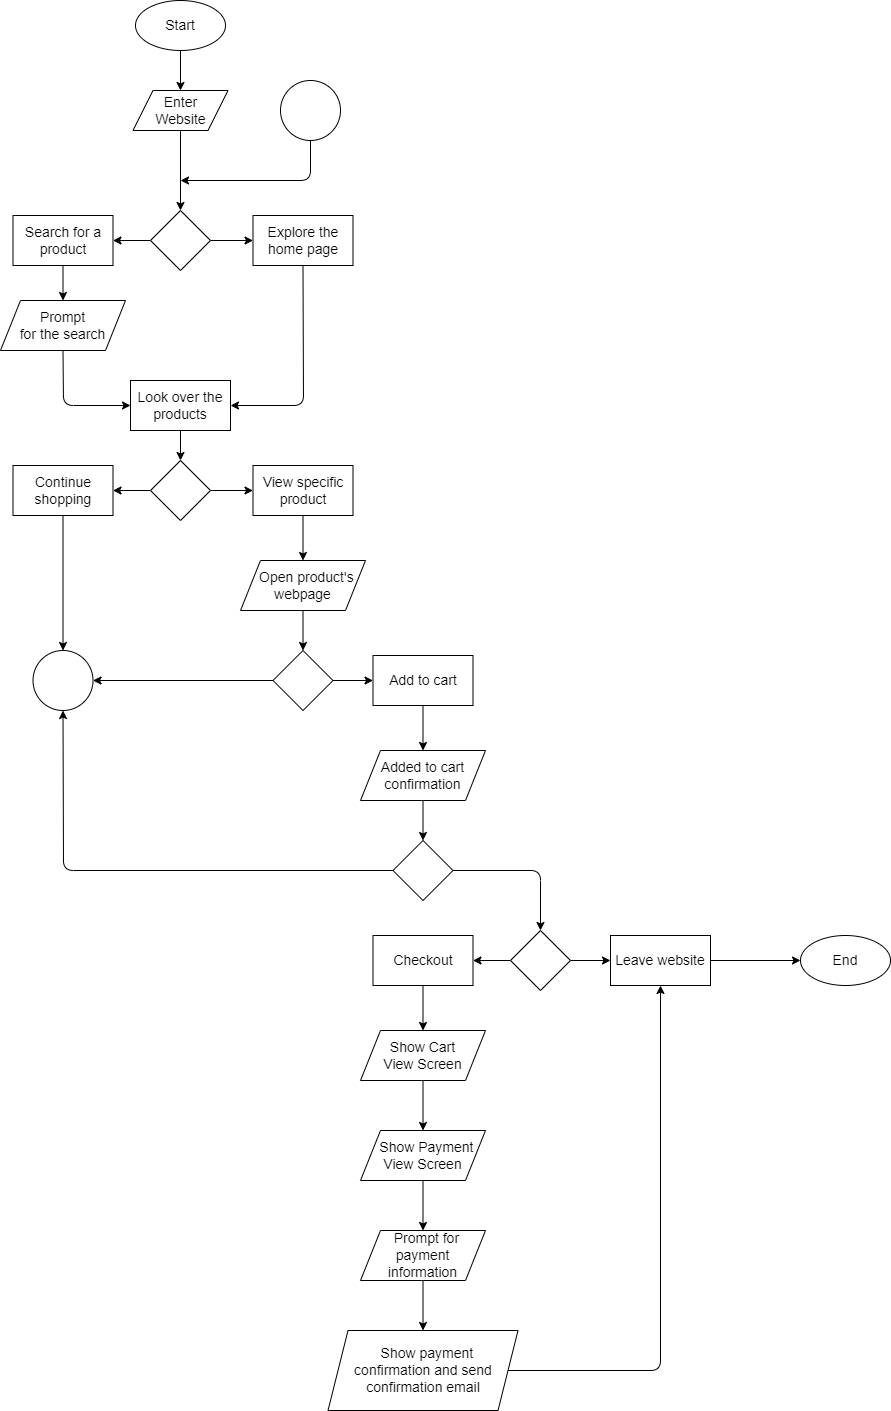

The diagram above was exported from draw.io. Its source (the exported page's mxGraphModel, read from the mxfile embedded in the PNG):
<mxGraphModel dx="1336" dy="751" grid="1" gridSize="10" guides="1" tooltips="1" connect="1" arrows="1" fold="1" page="1" pageScale="1" pageWidth="1100" pageHeight="1700" math="0" shadow="0">
  <root>
    <mxCell id="0" />
    <mxCell id="1" parent="0" />
    <mxCell id="43" style="edgeStyle=none;html=1;exitX=0.5;exitY=1;exitDx=0;exitDy=0;entryX=0.5;entryY=0;entryDx=0;entryDy=0;fontSize=14;" edge="1" parent="1" source="7" target="8">
      <mxGeometry relative="1" as="geometry" />
    </mxCell>
    <mxCell id="7" value="Start" style="ellipse;whiteSpace=wrap;html=1;fontSize=14;" vertex="1" parent="1">
      <mxGeometry x="175" y="20" width="90" height="50" as="geometry" />
    </mxCell>
    <mxCell id="44" style="edgeStyle=none;html=1;exitX=0.5;exitY=1;exitDx=0;exitDy=0;entryX=0.5;entryY=0;entryDx=0;entryDy=0;fontSize=14;" edge="1" parent="1" source="8" target="9">
      <mxGeometry relative="1" as="geometry" />
    </mxCell>
    <mxCell id="8" value="Enter&lt;br style=&quot;font-size: 14px;&quot;&gt;Website" style="shape=parallelogram;perimeter=parallelogramPerimeter;whiteSpace=wrap;html=1;fixedSize=1;fontSize=14;spacing=2;" vertex="1" parent="1">
      <mxGeometry x="172.5" y="110" width="95" height="40" as="geometry" />
    </mxCell>
    <mxCell id="45" style="edgeStyle=none;html=1;exitX=0;exitY=0.5;exitDx=0;exitDy=0;entryX=1;entryY=0.5;entryDx=0;entryDy=0;fontSize=14;" edge="1" parent="1" source="9" target="14">
      <mxGeometry relative="1" as="geometry" />
    </mxCell>
    <mxCell id="46" style="edgeStyle=none;html=1;exitX=1;exitY=0.5;exitDx=0;exitDy=0;entryX=0;entryY=0.5;entryDx=0;entryDy=0;fontSize=14;" edge="1" parent="1" source="9" target="11">
      <mxGeometry relative="1" as="geometry" />
    </mxCell>
    <mxCell id="9" value="" style="rhombus;whiteSpace=wrap;html=1;fontSize=14;spacing=2;" vertex="1" parent="1">
      <mxGeometry x="190" y="230" width="60" height="60" as="geometry" />
    </mxCell>
    <mxCell id="50" style="edgeStyle=none;html=1;exitX=0.5;exitY=1;exitDx=0;exitDy=0;entryX=1;entryY=0.5;entryDx=0;entryDy=0;fontSize=14;" edge="1" parent="1" source="11" target="13">
      <mxGeometry relative="1" as="geometry">
        <Array as="points">
          <mxPoint x="343" y="425" />
        </Array>
      </mxGeometry>
    </mxCell>
    <mxCell id="11" value="Explore the home page" style="rounded=0;whiteSpace=wrap;html=1;fontSize=14;spacing=2;" vertex="1" parent="1">
      <mxGeometry x="292.5" y="235" width="100" height="50" as="geometry" />
    </mxCell>
    <mxCell id="51" style="edgeStyle=none;html=1;exitX=0.5;exitY=1;exitDx=0;exitDy=0;entryX=0;entryY=0.5;entryDx=0;entryDy=0;fontSize=14;" edge="1" parent="1" source="12" target="13">
      <mxGeometry relative="1" as="geometry">
        <Array as="points">
          <mxPoint x="103" y="425" />
        </Array>
      </mxGeometry>
    </mxCell>
    <mxCell id="12" value="Prompt&lt;br style=&quot;font-size: 14px;&quot;&gt;for the search" style="shape=parallelogram;perimeter=parallelogramPerimeter;whiteSpace=wrap;html=1;fixedSize=1;fontSize=14;spacing=2;" vertex="1" parent="1">
      <mxGeometry x="40" y="320" width="125" height="50" as="geometry" />
    </mxCell>
    <mxCell id="52" style="edgeStyle=none;html=1;exitX=0.5;exitY=1;exitDx=0;exitDy=0;entryX=0.5;entryY=0;entryDx=0;entryDy=0;fontSize=14;" edge="1" parent="1" source="13" target="16">
      <mxGeometry relative="1" as="geometry" />
    </mxCell>
    <mxCell id="13" value="Look over the products" style="rounded=0;whiteSpace=wrap;html=1;fontSize=14;spacing=2;" vertex="1" parent="1">
      <mxGeometry x="170" y="400" width="100" height="50" as="geometry" />
    </mxCell>
    <mxCell id="47" style="edgeStyle=none;html=1;exitX=0.5;exitY=1;exitDx=0;exitDy=0;entryX=0.5;entryY=0;entryDx=0;entryDy=0;fontSize=14;" edge="1" parent="1" source="14" target="12">
      <mxGeometry relative="1" as="geometry" />
    </mxCell>
    <mxCell id="14" value="Search for a product" style="rounded=0;whiteSpace=wrap;html=1;fontSize=14;spacing=2;" vertex="1" parent="1">
      <mxGeometry x="52.5" y="235" width="100" height="50" as="geometry" />
    </mxCell>
    <mxCell id="53" style="edgeStyle=none;html=1;exitX=0;exitY=0.5;exitDx=0;exitDy=0;entryX=1;entryY=0.5;entryDx=0;entryDy=0;fontSize=14;" edge="1" parent="1" source="16" target="18">
      <mxGeometry relative="1" as="geometry" />
    </mxCell>
    <mxCell id="54" style="edgeStyle=none;html=1;exitX=1;exitY=0.5;exitDx=0;exitDy=0;entryX=0;entryY=0.5;entryDx=0;entryDy=0;fontSize=14;" edge="1" parent="1" source="16" target="17">
      <mxGeometry relative="1" as="geometry" />
    </mxCell>
    <mxCell id="16" value="" style="rhombus;whiteSpace=wrap;html=1;fontSize=14;spacing=2;" vertex="1" parent="1">
      <mxGeometry x="190" y="480" width="60" height="60" as="geometry" />
    </mxCell>
    <mxCell id="55" style="edgeStyle=none;html=1;exitX=0.5;exitY=1;exitDx=0;exitDy=0;entryX=0.5;entryY=0;entryDx=0;entryDy=0;fontSize=14;" edge="1" parent="1" source="17" target="29">
      <mxGeometry relative="1" as="geometry" />
    </mxCell>
    <mxCell id="17" value="View specific product" style="rounded=0;whiteSpace=wrap;html=1;fontSize=14;spacing=2;" vertex="1" parent="1">
      <mxGeometry x="292.5" y="485" width="100" height="50" as="geometry" />
    </mxCell>
    <mxCell id="61" style="edgeStyle=none;html=1;exitX=0.5;exitY=1;exitDx=0;exitDy=0;entryX=0.5;entryY=0;entryDx=0;entryDy=0;fontSize=14;" edge="1" parent="1" source="18" target="58">
      <mxGeometry relative="1" as="geometry" />
    </mxCell>
    <mxCell id="18" value="Continue shopping" style="rounded=0;whiteSpace=wrap;html=1;fontSize=14;spacing=2;" vertex="1" parent="1">
      <mxGeometry x="52.5" y="485" width="100" height="50" as="geometry" />
    </mxCell>
    <mxCell id="62" style="edgeStyle=none;html=1;exitX=0;exitY=0.5;exitDx=0;exitDy=0;entryX=1;entryY=0.5;entryDx=0;entryDy=0;fontSize=14;" edge="1" parent="1" source="19" target="58">
      <mxGeometry relative="1" as="geometry" />
    </mxCell>
    <mxCell id="67" style="edgeStyle=none;html=1;exitX=1;exitY=0.5;exitDx=0;exitDy=0;entryX=0;entryY=0.5;entryDx=0;entryDy=0;fontSize=14;" edge="1" parent="1" source="19" target="66">
      <mxGeometry relative="1" as="geometry" />
    </mxCell>
    <mxCell id="19" value="" style="rhombus;whiteSpace=wrap;html=1;fontSize=14;spacing=2;" vertex="1" parent="1">
      <mxGeometry x="312.5" y="670" width="60" height="60" as="geometry" />
    </mxCell>
    <mxCell id="69" style="edgeStyle=none;html=1;exitX=0.5;exitY=1;exitDx=0;exitDy=0;entryX=0.5;entryY=0;entryDx=0;entryDy=0;fontSize=14;" edge="1" parent="1" source="25" target="28">
      <mxGeometry relative="1" as="geometry" />
    </mxCell>
    <mxCell id="25" value="Added to cart&lt;br&gt;confirmation" style="shape=parallelogram;perimeter=parallelogramPerimeter;whiteSpace=wrap;html=1;fixedSize=1;fontSize=14;spacing=2;" vertex="1" parent="1">
      <mxGeometry x="400" y="770" width="125" height="50" as="geometry" />
    </mxCell>
    <mxCell id="70" style="edgeStyle=none;html=1;exitX=0;exitY=0.5;exitDx=0;exitDy=0;entryX=0.5;entryY=1;entryDx=0;entryDy=0;fontSize=14;" edge="1" parent="1" source="28" target="58">
      <mxGeometry relative="1" as="geometry">
        <Array as="points">
          <mxPoint x="103" y="890" />
        </Array>
      </mxGeometry>
    </mxCell>
    <mxCell id="72" style="edgeStyle=none;html=1;exitX=1;exitY=0.5;exitDx=0;exitDy=0;fontSize=14;entryX=0.5;entryY=0;entryDx=0;entryDy=0;" edge="1" parent="1" source="28" target="32">
      <mxGeometry relative="1" as="geometry">
        <mxPoint x="580" y="890.3333333333333" as="targetPoint" />
        <Array as="points">
          <mxPoint x="580" y="890" />
        </Array>
      </mxGeometry>
    </mxCell>
    <mxCell id="28" value="" style="rhombus;whiteSpace=wrap;html=1;fontSize=14;spacing=2;" vertex="1" parent="1">
      <mxGeometry x="432.5" y="860" width="60" height="60" as="geometry" />
    </mxCell>
    <mxCell id="56" style="edgeStyle=none;html=1;exitX=0.5;exitY=1;exitDx=0;exitDy=0;entryX=0.5;entryY=0;entryDx=0;entryDy=0;fontSize=14;" edge="1" parent="1" source="29" target="19">
      <mxGeometry relative="1" as="geometry" />
    </mxCell>
    <mxCell id="29" value="&amp;nbsp; Open product's webpage" style="shape=parallelogram;perimeter=parallelogramPerimeter;whiteSpace=wrap;html=1;fixedSize=1;fontSize=14;spacing=2;" vertex="1" parent="1">
      <mxGeometry x="280" y="580" width="125" height="50" as="geometry" />
    </mxCell>
    <mxCell id="73" style="edgeStyle=none;html=1;exitX=1;exitY=0.5;exitDx=0;exitDy=0;entryX=0;entryY=0.5;entryDx=0;entryDy=0;fontSize=14;" edge="1" parent="1" source="32" target="33">
      <mxGeometry relative="1" as="geometry" />
    </mxCell>
    <mxCell id="74" style="edgeStyle=none;html=1;exitX=0;exitY=0.5;exitDx=0;exitDy=0;entryX=1;entryY=0.5;entryDx=0;entryDy=0;fontSize=14;" edge="1" parent="1" source="32" target="34">
      <mxGeometry relative="1" as="geometry" />
    </mxCell>
    <mxCell id="32" value="" style="rhombus;whiteSpace=wrap;html=1;fontSize=14;spacing=2;" vertex="1" parent="1">
      <mxGeometry x="550" y="950" width="60" height="60" as="geometry" />
    </mxCell>
    <mxCell id="75" style="edgeStyle=none;html=1;exitX=1;exitY=0.5;exitDx=0;exitDy=0;entryX=0;entryY=0.5;entryDx=0;entryDy=0;fontSize=14;" edge="1" parent="1" source="33" target="42">
      <mxGeometry relative="1" as="geometry" />
    </mxCell>
    <mxCell id="33" value="Leave website" style="rounded=0;whiteSpace=wrap;html=1;fontSize=14;spacing=2;" vertex="1" parent="1">
      <mxGeometry x="650" y="955" width="100" height="50" as="geometry" />
    </mxCell>
    <mxCell id="76" style="edgeStyle=none;html=1;exitX=0.5;exitY=1;exitDx=0;exitDy=0;entryX=0.5;entryY=0;entryDx=0;entryDy=0;fontSize=14;" edge="1" parent="1" source="34" target="36">
      <mxGeometry relative="1" as="geometry" />
    </mxCell>
    <mxCell id="34" value="Checkout" style="rounded=0;whiteSpace=wrap;html=1;fontSize=14;spacing=2;" vertex="1" parent="1">
      <mxGeometry x="412.5" y="955" width="100" height="50" as="geometry" />
    </mxCell>
    <mxCell id="77" style="edgeStyle=none;html=1;exitX=0.5;exitY=1;exitDx=0;exitDy=0;entryX=0.5;entryY=0;entryDx=0;entryDy=0;fontSize=14;" edge="1" parent="1" source="36" target="37">
      <mxGeometry relative="1" as="geometry" />
    </mxCell>
    <mxCell id="36" value="Show Cart&lt;br&gt;View Screen" style="shape=parallelogram;perimeter=parallelogramPerimeter;whiteSpace=wrap;html=1;fixedSize=1;fontSize=14;spacing=2;" vertex="1" parent="1">
      <mxGeometry x="400" y="1050" width="125" height="50" as="geometry" />
    </mxCell>
    <mxCell id="78" style="edgeStyle=none;html=1;exitX=0.5;exitY=1;exitDx=0;exitDy=0;entryX=0.5;entryY=0;entryDx=0;entryDy=0;fontSize=14;" edge="1" parent="1" source="37" target="38">
      <mxGeometry relative="1" as="geometry" />
    </mxCell>
    <mxCell id="37" value="&amp;nbsp; Show Payment&lt;br&gt;View Screen" style="shape=parallelogram;perimeter=parallelogramPerimeter;whiteSpace=wrap;html=1;fixedSize=1;fontSize=14;spacing=2;" vertex="1" parent="1">
      <mxGeometry x="400" y="1150" width="125" height="50" as="geometry" />
    </mxCell>
    <mxCell id="88" style="edgeStyle=none;html=1;exitX=0.5;exitY=1;exitDx=0;exitDy=0;entryX=0.5;entryY=0;entryDx=0;entryDy=0;fontSize=14;" edge="1" parent="1" source="38" target="39">
      <mxGeometry relative="1" as="geometry" />
    </mxCell>
    <mxCell id="38" value="&amp;nbsp; Prompt for payment&lt;br&gt;information" style="shape=parallelogram;perimeter=parallelogramPerimeter;whiteSpace=wrap;html=1;fixedSize=1;fontSize=14;spacing=2;" vertex="1" parent="1">
      <mxGeometry x="400" y="1250" width="125" height="50" as="geometry" />
    </mxCell>
    <mxCell id="90" style="edgeStyle=none;html=1;exitX=1;exitY=0.5;exitDx=0;exitDy=0;entryX=0.5;entryY=1;entryDx=0;entryDy=0;fontSize=14;" edge="1" parent="1" source="39" target="33">
      <mxGeometry relative="1" as="geometry">
        <Array as="points">
          <mxPoint x="700" y="1390" />
        </Array>
      </mxGeometry>
    </mxCell>
    <mxCell id="39" value="&amp;nbsp; Show payment &lt;br&gt;confirmation and send&lt;br&gt;confirmation email" style="shape=parallelogram;perimeter=parallelogramPerimeter;whiteSpace=wrap;html=1;fixedSize=1;fontSize=14;spacing=2;" vertex="1" parent="1">
      <mxGeometry x="367.5" y="1350" width="190" height="80" as="geometry" />
    </mxCell>
    <mxCell id="42" value="End" style="ellipse;whiteSpace=wrap;html=1;fontSize=14;" vertex="1" parent="1">
      <mxGeometry x="840" y="955" width="90" height="50" as="geometry" />
    </mxCell>
    <mxCell id="58" value="" style="ellipse;whiteSpace=wrap;html=1;aspect=fixed;fontSize=14;" vertex="1" parent="1">
      <mxGeometry x="72.5" y="670" width="60" height="60" as="geometry" />
    </mxCell>
    <mxCell id="60" style="edgeStyle=none;html=1;exitX=0.5;exitY=1;exitDx=0;exitDy=0;fontSize=14;" edge="1" parent="1" source="59">
      <mxGeometry relative="1" as="geometry">
        <mxPoint x="220" y="200" as="targetPoint" />
        <Array as="points">
          <mxPoint x="350" y="200" />
        </Array>
      </mxGeometry>
    </mxCell>
    <mxCell id="59" value="" style="ellipse;whiteSpace=wrap;html=1;aspect=fixed;fontSize=14;" vertex="1" parent="1">
      <mxGeometry x="320" y="100" width="60" height="60" as="geometry" />
    </mxCell>
    <mxCell id="68" style="edgeStyle=none;html=1;exitX=0.5;exitY=1;exitDx=0;exitDy=0;entryX=0.5;entryY=0;entryDx=0;entryDy=0;fontSize=14;" edge="1" parent="1" source="66" target="25">
      <mxGeometry relative="1" as="geometry" />
    </mxCell>
    <mxCell id="66" value="Add to cart" style="rounded=0;whiteSpace=wrap;html=1;fontSize=14;spacing=2;" vertex="1" parent="1">
      <mxGeometry x="412.5" y="675" width="100" height="50" as="geometry" />
    </mxCell>
  </root>
</mxGraphModel>